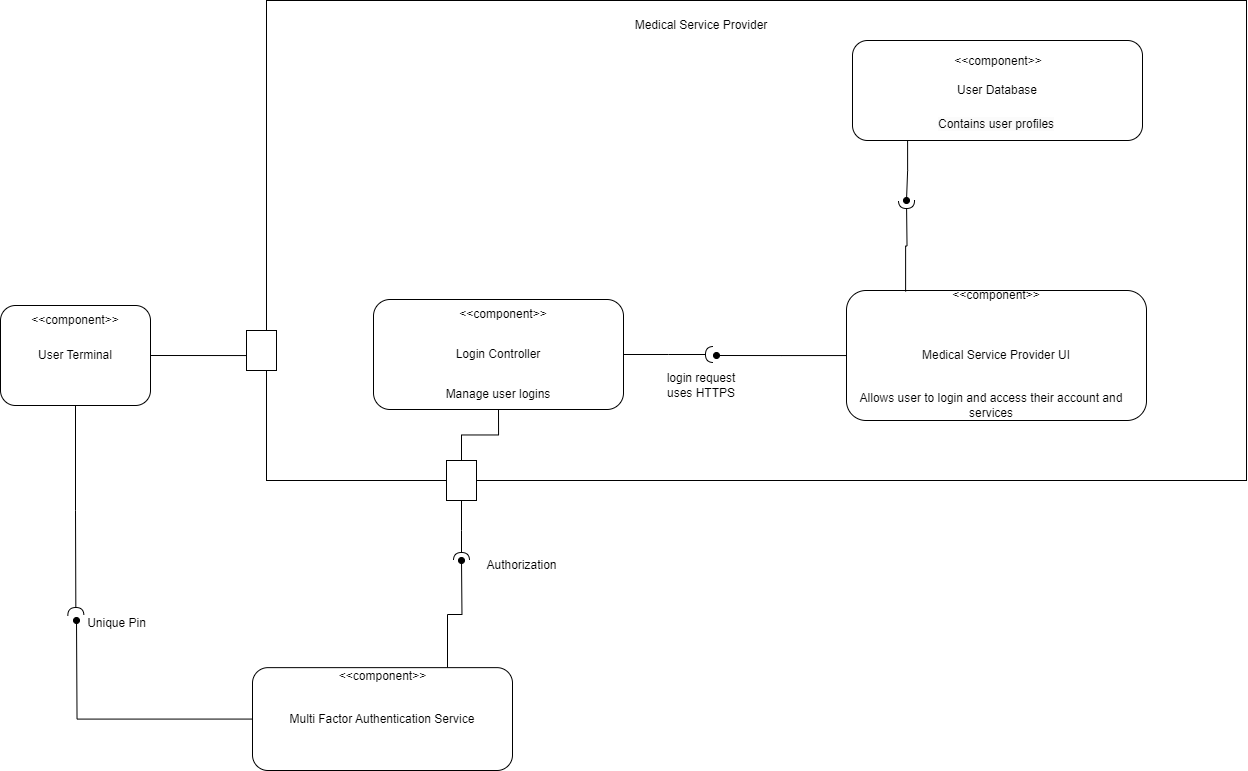

The diagram above was exported from draw.io. Its source (the exported page's mxGraphModel, read from the mxfile embedded in the PNG):
<mxGraphModel dx="2819" dy="1968" grid="1" gridSize="10" guides="1" tooltips="1" connect="1" arrows="1" fold="1" page="1" pageScale="1" pageWidth="850" pageHeight="1100" math="0" shadow="0">
  <root>
    <mxCell id="0" />
    <mxCell id="1" parent="0" />
    <mxCell id="SeBDFH7SjB2a3KlYFYLY-105" value="Unique Pin" style="text;html=1;align=center;verticalAlign=middle;resizable=0;points=[];autosize=1;strokeColor=none;fillColor=none;" parent="1" vertex="1">
      <mxGeometry x="-190" y="438" width="80" height="30" as="geometry" />
    </mxCell>
    <mxCell id="SeBDFH7SjB2a3KlYFYLY-67" style="edgeStyle=orthogonalEdgeStyle;rounded=0;orthogonalLoop=1;jettySize=auto;html=1;exitX=0.5;exitY=1;exitDx=0;exitDy=0;endArrow=halfCircle;endFill=0;" parent="1" source="SeBDFH7SjB2a3KlYFYLY-43" edge="1">
      <mxGeometry relative="1" as="geometry">
        <mxPoint x="-190.64705882352928" y="445" as="targetPoint" />
      </mxGeometry>
    </mxCell>
    <mxCell id="SeBDFH7SjB2a3KlYFYLY-106" style="edgeStyle=orthogonalEdgeStyle;rounded=0;orthogonalLoop=1;jettySize=auto;html=1;exitX=1;exitY=0.5;exitDx=0;exitDy=0;entryX=0;entryY=0.5;entryDx=0;entryDy=0;endArrow=none;endFill=0;" parent="1" source="SeBDFH7SjB2a3KlYFYLY-43" target="SeBDFH7SjB2a3KlYFYLY-49" edge="1">
      <mxGeometry relative="1" as="geometry">
        <Array as="points">
          <mxPoint x="-20" y="185" />
        </Array>
      </mxGeometry>
    </mxCell>
    <mxCell id="SeBDFH7SjB2a3KlYFYLY-43" value="User Terminal" style="rounded=1;whiteSpace=wrap;html=1;" parent="1" vertex="1">
      <mxGeometry x="-266" y="135" width="150" height="100" as="geometry" />
    </mxCell>
    <mxCell id="SeBDFH7SjB2a3KlYFYLY-48" value="&amp;lt;&amp;lt;component&amp;gt;&amp;gt;" style="text;html=1;align=center;verticalAlign=middle;whiteSpace=wrap;rounded=0;" parent="1" vertex="1">
      <mxGeometry x="-221" y="135" width="60" height="30" as="geometry" />
    </mxCell>
    <mxCell id="SeBDFH7SjB2a3KlYFYLY-66" value="" style="group" parent="1" connectable="0" vertex="1">
      <mxGeometry x="-20" y="-170" width="1000" height="770" as="geometry" />
    </mxCell>
    <mxCell id="SeBDFH7SjB2a3KlYFYLY-36" value="" style="rounded=0;whiteSpace=wrap;html=1;" parent="SeBDFH7SjB2a3KlYFYLY-66" vertex="1">
      <mxGeometry x="20" width="980" height="480" as="geometry" />
    </mxCell>
    <mxCell id="SeBDFH7SjB2a3KlYFYLY-12" value="" style="group" parent="SeBDFH7SjB2a3KlYFYLY-66" connectable="0" vertex="1">
      <mxGeometry x="127" y="299" width="250" height="110" as="geometry" />
    </mxCell>
    <mxCell id="SeBDFH7SjB2a3KlYFYLY-21" style="edgeStyle=orthogonalEdgeStyle;rounded=0;orthogonalLoop=1;jettySize=auto;html=1;exitX=1;exitY=0.5;exitDx=0;exitDy=0;startArrow=none;startFill=0;endArrow=halfCircle;endFill=0;" parent="SeBDFH7SjB2a3KlYFYLY-12" source="SeBDFH7SjB2a3KlYFYLY-10" edge="1">
      <mxGeometry relative="1" as="geometry">
        <mxPoint x="340" y="55" as="targetPoint" />
      </mxGeometry>
    </mxCell>
    <mxCell id="SeBDFH7SjB2a3KlYFYLY-10" value="Login Controller" style="rounded=1;whiteSpace=wrap;html=1;" parent="SeBDFH7SjB2a3KlYFYLY-12" vertex="1">
      <mxGeometry width="250" height="110" as="geometry" />
    </mxCell>
    <mxCell id="SeBDFH7SjB2a3KlYFYLY-11" value="Manage user logins" style="text;html=1;align=center;verticalAlign=middle;whiteSpace=wrap;rounded=0;" parent="SeBDFH7SjB2a3KlYFYLY-12" vertex="1">
      <mxGeometry x="30" y="80" width="190" height="30" as="geometry" />
    </mxCell>
    <mxCell id="SeBDFH7SjB2a3KlYFYLY-17" value="&amp;lt;&amp;lt;component&amp;gt;&amp;gt;" style="text;html=1;align=center;verticalAlign=middle;whiteSpace=wrap;rounded=0;" parent="SeBDFH7SjB2a3KlYFYLY-12" vertex="1">
      <mxGeometry x="100" width="60" height="30" as="geometry" />
    </mxCell>
    <mxCell id="SeBDFH7SjB2a3KlYFYLY-19" value="" style="group" parent="SeBDFH7SjB2a3KlYFYLY-66" connectable="0" vertex="1">
      <mxGeometry x="580" y="280" width="320" height="140" as="geometry" />
    </mxCell>
    <mxCell id="SeBDFH7SjB2a3KlYFYLY-9" value="" style="group" parent="SeBDFH7SjB2a3KlYFYLY-19" connectable="0" vertex="1">
      <mxGeometry x="20" width="300" height="140" as="geometry" />
    </mxCell>
    <mxCell id="SeBDFH7SjB2a3KlYFYLY-23" style="edgeStyle=orthogonalEdgeStyle;rounded=0;orthogonalLoop=1;jettySize=auto;html=1;endArrow=oval;endFill=1;" parent="SeBDFH7SjB2a3KlYFYLY-9" source="SeBDFH7SjB2a3KlYFYLY-6" edge="1">
      <mxGeometry relative="1" as="geometry">
        <mxPoint x="-130" y="75" as="targetPoint" />
      </mxGeometry>
    </mxCell>
    <mxCell id="SeBDFH7SjB2a3KlYFYLY-6" value="Medical Service Provider UI" style="rounded=1;whiteSpace=wrap;html=1;" parent="SeBDFH7SjB2a3KlYFYLY-9" vertex="1">
      <mxGeometry y="10" width="300" height="130" as="geometry" />
    </mxCell>
    <mxCell id="SeBDFH7SjB2a3KlYFYLY-7" value="&amp;lt;&amp;lt;component&amp;gt;&amp;gt;" style="text;html=1;align=center;verticalAlign=middle;whiteSpace=wrap;rounded=0;" parent="SeBDFH7SjB2a3KlYFYLY-9" vertex="1">
      <mxGeometry x="120" width="60" height="30" as="geometry" />
    </mxCell>
    <mxCell id="SeBDFH7SjB2a3KlYFYLY-8" value="Allows user to login and access their account and services" style="text;html=1;align=center;verticalAlign=middle;whiteSpace=wrap;rounded=0;" parent="SeBDFH7SjB2a3KlYFYLY-9" vertex="1">
      <mxGeometry y="110" width="290" height="30" as="geometry" />
    </mxCell>
    <mxCell id="SeBDFH7SjB2a3KlYFYLY-24" value="login request&lt;div&gt;uses HTTPS&lt;/div&gt;" style="text;html=1;align=center;verticalAlign=middle;whiteSpace=wrap;rounded=0;" parent="SeBDFH7SjB2a3KlYFYLY-66" vertex="1">
      <mxGeometry x="400" y="370" width="110" height="30" as="geometry" />
    </mxCell>
    <mxCell id="SeBDFH7SjB2a3KlYFYLY-31" value="" style="group" parent="SeBDFH7SjB2a3KlYFYLY-66" connectable="0" vertex="1">
      <mxGeometry x="607" y="40" width="290" height="110" as="geometry" />
    </mxCell>
    <mxCell id="SeBDFH7SjB2a3KlYFYLY-29" value="User Database" style="rounded=1;whiteSpace=wrap;html=1;" parent="SeBDFH7SjB2a3KlYFYLY-31" vertex="1">
      <mxGeometry x="-1" width="290" height="100" as="geometry" />
    </mxCell>
    <mxCell id="SeBDFH7SjB2a3KlYFYLY-30" value="&amp;lt;&amp;lt;component&amp;gt;&amp;gt;" style="text;html=1;align=center;verticalAlign=middle;whiteSpace=wrap;rounded=0;" parent="SeBDFH7SjB2a3KlYFYLY-31" vertex="1">
      <mxGeometry x="116" width="58" height="42.85714285714286" as="geometry" />
    </mxCell>
    <mxCell id="SeBDFH7SjB2a3KlYFYLY-34" value="&lt;span style=&quot;color: rgb(0, 0, 0); font-family: Helvetica; font-size: 12px; font-style: normal; font-variant-ligatures: normal; font-variant-caps: normal; font-weight: 400; letter-spacing: normal; orphans: 2; text-align: center; text-indent: 0px; text-transform: none; widows: 2; word-spacing: 0px; -webkit-text-stroke-width: 0px; white-space: normal; background-color: rgb(251, 251, 251); text-decoration-thickness: initial; text-decoration-style: initial; text-decoration-color: initial; display: inline !important; float: none;&quot;&gt;Contains user profiles&lt;/span&gt;" style="text;whiteSpace=wrap;html=1;" parent="SeBDFH7SjB2a3KlYFYLY-31" vertex="1">
      <mxGeometry x="83" y="70" width="270" height="40" as="geometry" />
    </mxCell>
    <mxCell id="SeBDFH7SjB2a3KlYFYLY-32" style="edgeStyle=orthogonalEdgeStyle;rounded=0;orthogonalLoop=1;jettySize=auto;html=1;startArrow=none;startFill=0;endArrow=halfCircle;endFill=0;exitX=0.197;exitY=0.008;exitDx=0;exitDy=0;exitPerimeter=0;" parent="SeBDFH7SjB2a3KlYFYLY-66" source="SeBDFH7SjB2a3KlYFYLY-6" edge="1">
      <mxGeometry relative="1" as="geometry">
        <mxPoint x="660" y="200" as="targetPoint" />
        <mxPoint x="560" y="240" as="sourcePoint" />
      </mxGeometry>
    </mxCell>
    <mxCell id="SeBDFH7SjB2a3KlYFYLY-33" style="edgeStyle=orthogonalEdgeStyle;rounded=0;orthogonalLoop=1;jettySize=auto;html=1;endArrow=oval;endFill=1;exitX=0.19;exitY=1;exitDx=0;exitDy=0;exitPerimeter=0;" parent="SeBDFH7SjB2a3KlYFYLY-66" source="SeBDFH7SjB2a3KlYFYLY-29" edge="1">
      <mxGeometry relative="1" as="geometry">
        <mxPoint x="660" y="200" as="targetPoint" />
        <mxPoint x="610" y="365" as="sourcePoint" />
      </mxGeometry>
    </mxCell>
    <mxCell id="SeBDFH7SjB2a3KlYFYLY-41" value="" style="group" parent="SeBDFH7SjB2a3KlYFYLY-66" connectable="0" vertex="1">
      <mxGeometry x="6" y="650" width="260" height="120" as="geometry" />
    </mxCell>
    <mxCell id="SeBDFH7SjB2a3KlYFYLY-64" style="edgeStyle=orthogonalEdgeStyle;rounded=0;orthogonalLoop=1;jettySize=auto;html=1;exitX=0.75;exitY=0;exitDx=0;exitDy=0;endArrow=oval;endFill=1;" parent="SeBDFH7SjB2a3KlYFYLY-41" source="SeBDFH7SjB2a3KlYFYLY-35" edge="1">
      <mxGeometry relative="1" as="geometry">
        <mxPoint x="209" y="-90" as="targetPoint" />
      </mxGeometry>
    </mxCell>
    <mxCell id="SeBDFH7SjB2a3KlYFYLY-68" style="edgeStyle=orthogonalEdgeStyle;rounded=0;orthogonalLoop=1;jettySize=auto;html=1;exitX=0;exitY=0.5;exitDx=0;exitDy=0;endArrow=oval;endFill=1;" parent="SeBDFH7SjB2a3KlYFYLY-41" source="SeBDFH7SjB2a3KlYFYLY-35" edge="1">
      <mxGeometry relative="1" as="geometry">
        <mxPoint x="-176" y="-30.000000000000455" as="targetPoint" />
      </mxGeometry>
    </mxCell>
    <mxCell id="SeBDFH7SjB2a3KlYFYLY-35" value="Multi Factor Authentication Service" style="rounded=1;whiteSpace=wrap;html=1;" parent="SeBDFH7SjB2a3KlYFYLY-41" vertex="1">
      <mxGeometry y="17.142857142857142" width="260" height="102.85714285714285" as="geometry" />
    </mxCell>
    <mxCell id="SeBDFH7SjB2a3KlYFYLY-39" value="&amp;lt;&amp;lt;component&amp;gt;&amp;gt;" style="text;html=1;align=center;verticalAlign=middle;whiteSpace=wrap;rounded=0;" parent="SeBDFH7SjB2a3KlYFYLY-41" vertex="1">
      <mxGeometry x="97.5" width="65" height="51.42857142857142" as="geometry" />
    </mxCell>
    <mxCell id="SeBDFH7SjB2a3KlYFYLY-45" style="edgeStyle=orthogonalEdgeStyle;rounded=0;orthogonalLoop=1;jettySize=auto;html=1;exitX=0.5;exitY=1;exitDx=0;exitDy=0;startArrow=none;startFill=0;endArrow=halfCircle;endFill=0;" parent="SeBDFH7SjB2a3KlYFYLY-66" source="SeBDFH7SjB2a3KlYFYLY-50" edge="1">
      <mxGeometry relative="1" as="geometry">
        <mxPoint x="215" y="560" as="targetPoint" />
        <mxPoint x="430" y="639" as="sourcePoint" />
      </mxGeometry>
    </mxCell>
    <mxCell id="SeBDFH7SjB2a3KlYFYLY-47" value="Authorization" style="text;html=1;align=center;verticalAlign=middle;resizable=0;points=[];autosize=1;strokeColor=none;fillColor=none;" parent="SeBDFH7SjB2a3KlYFYLY-66" vertex="1">
      <mxGeometry x="230" y="550" width="90" height="30" as="geometry" />
    </mxCell>
    <mxCell id="SeBDFH7SjB2a3KlYFYLY-49" value="" style="whiteSpace=wrap;html=1;" parent="SeBDFH7SjB2a3KlYFYLY-66" vertex="1">
      <mxGeometry y="330" width="30" height="40" as="geometry" />
    </mxCell>
    <mxCell id="SeBDFH7SjB2a3KlYFYLY-52" value="" style="edgeStyle=orthogonalEdgeStyle;rounded=0;orthogonalLoop=1;jettySize=auto;html=1;exitX=0.5;exitY=1;exitDx=0;exitDy=0;startArrow=none;startFill=0;endArrow=none;endFill=0;" parent="SeBDFH7SjB2a3KlYFYLY-66" source="SeBDFH7SjB2a3KlYFYLY-11" target="SeBDFH7SjB2a3KlYFYLY-50" edge="1">
      <mxGeometry relative="1" as="geometry">
        <mxPoint x="215" y="560" as="targetPoint" />
        <mxPoint x="215" y="410" as="sourcePoint" />
      </mxGeometry>
    </mxCell>
    <mxCell id="SeBDFH7SjB2a3KlYFYLY-50" value="" style="whiteSpace=wrap;html=1;" parent="SeBDFH7SjB2a3KlYFYLY-66" vertex="1">
      <mxGeometry x="200" y="460" width="30" height="40" as="geometry" />
    </mxCell>
    <mxCell id="SeBDFH7SjB2a3KlYFYLY-37" value="Medical Service Provider" style="text;html=1;align=center;verticalAlign=middle;whiteSpace=wrap;rounded=0;" parent="SeBDFH7SjB2a3KlYFYLY-66" vertex="1">
      <mxGeometry x="350" y="10" width="210" height="30" as="geometry" />
    </mxCell>
  </root>
</mxGraphModel>